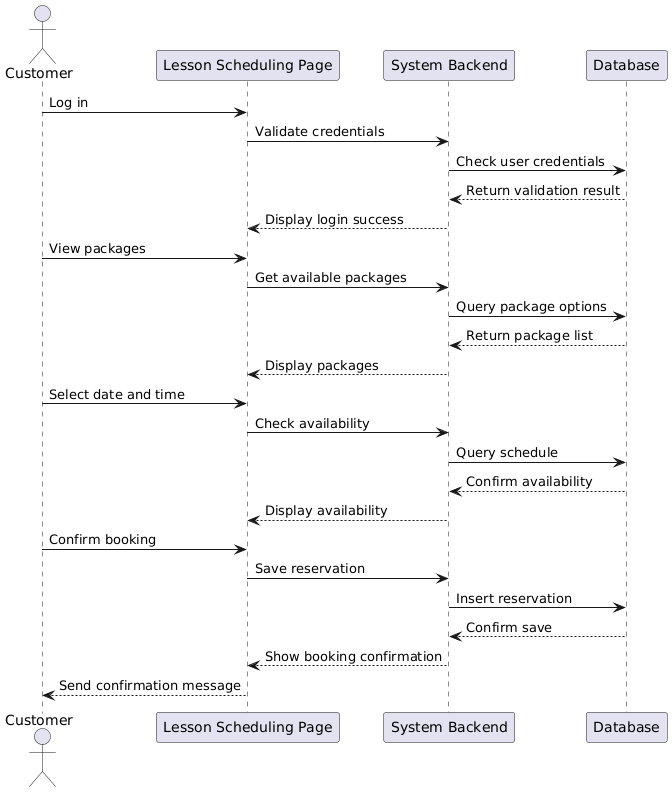

The diagram above was rendered by PlantUML. Its source (embedded in the PNG):
@startuml
actor Customer
participant "Lesson Scheduling Page" as Page
participant "System Backend" as Backend
participant "Database" as DB

Customer -> Page: Log in
Page -> Backend: Validate credentials
Backend -> DB: Check user credentials
DB --> Backend: Return validation result
Backend --> Page: Display login success

Customer -> Page: View packages
Page -> Backend: Get available packages
Backend -> DB: Query package options
DB --> Backend: Return package list
Backend --> Page: Display packages

Customer -> Page: Select date and time
Page -> Backend: Check availability
Backend -> DB: Query schedule
DB --> Backend: Confirm availability
Backend --> Page: Display availability

Customer -> Page: Confirm booking
Page -> Backend: Save reservation
Backend -> DB: Insert reservation
DB --> Backend: Confirm save
Backend --> Page: Show booking confirmation
Page --> Customer: Send confirmation message
@enduml